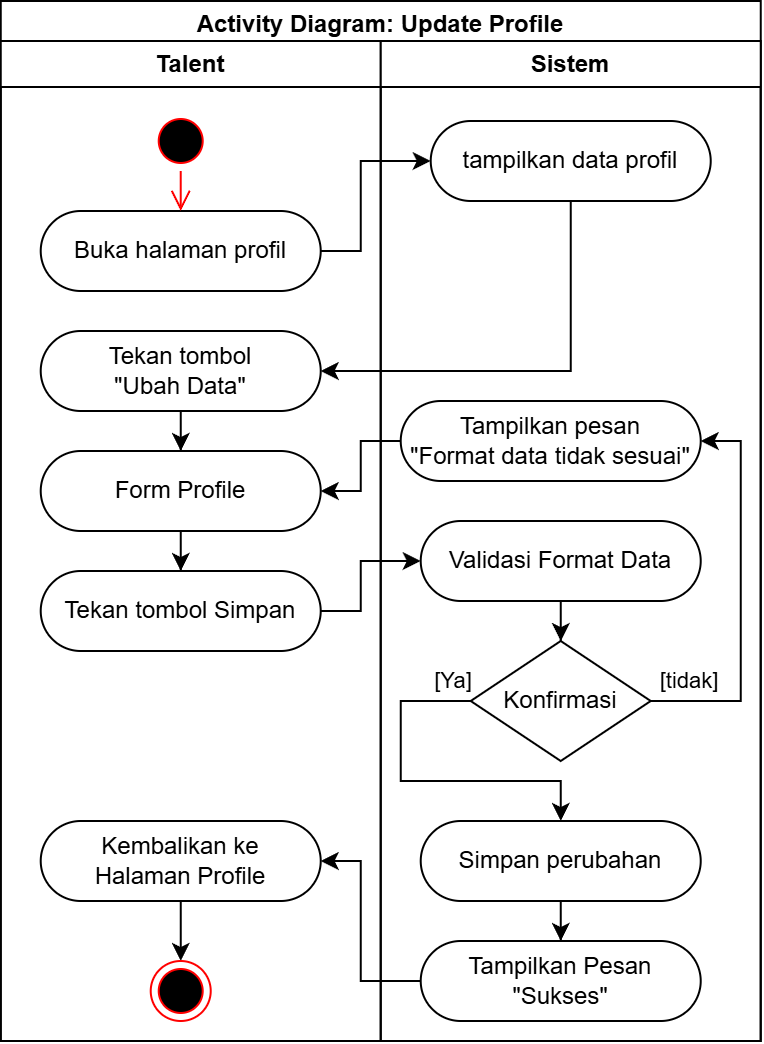

The diagram above was exported from draw.io. Its source (the exported page's mxGraphModel, read from the mxfile embedded in the PNG):
<mxGraphModel dx="1080" dy="-353" grid="1" gridSize="10" guides="1" tooltips="1" connect="1" arrows="1" fold="1" page="1" pageScale="1" pageWidth="850" pageHeight="1100" math="0" shadow="0">
  <root>
    <mxCell id="0" />
    <mxCell id="1" parent="0" />
    <mxCell id="2" parent="1" style="swimlane;whiteSpace=wrap;html=1;" value="Activity Diagram: Update Profile" vertex="1">
      <mxGeometry height="520" width="380" x="1080.8600000000001" y="1560" as="geometry">
        <mxRectangle height="30" width="170" x="480" y="-200" as="alternateBounds" />
      </mxGeometry>
    </mxCell>
    <mxCell id="3" parent="2" style="swimlane;whiteSpace=wrap;html=1;" value="Talent" vertex="1">
      <mxGeometry height="500" width="190" y="20" as="geometry" />
    </mxCell>
    <mxCell id="4" parent="3" style="rounded=1;whiteSpace=wrap;html=1;arcSize=50;" value="Buka halaman profil" vertex="1">
      <mxGeometry height="40" width="140" x="20" y="85" as="geometry" />
    </mxCell>
    <mxCell id="5" parent="3" style="ellipse;html=1;shape=startState;fillColor=#000000;strokeColor=#ff0000;" value="" vertex="1">
      <mxGeometry height="30" width="30" x="75" y="35" as="geometry" />
    </mxCell>
    <mxCell id="6" edge="1" parent="3" source="5" style="edgeStyle=orthogonalEdgeStyle;html=1;verticalAlign=bottom;endArrow=open;endSize=8;strokeColor=#ff0000;rounded=0;" target="4" value="">
      <mxGeometry relative="1" as="geometry">
        <mxPoint x="90" y="125" as="targetPoint" />
      </mxGeometry>
    </mxCell>
    <mxCell id="7" edge="1" parent="3" source="8" style="edgeStyle=orthogonalEdgeStyle;rounded=0;orthogonalLoop=1;jettySize=auto;html=1;" target="10" value="">
      <mxGeometry relative="1" as="geometry" />
    </mxCell>
    <mxCell id="8" parent="3" style="rounded=1;whiteSpace=wrap;html=1;arcSize=50;" value="Tekan tombol&lt;div&gt;&quot;Ubah Data&quot;&lt;/div&gt;" vertex="1">
      <mxGeometry height="40" width="140" x="20" y="145" as="geometry" />
    </mxCell>
    <mxCell id="9" edge="1" parent="3" source="10" style="edgeStyle=orthogonalEdgeStyle;rounded=0;orthogonalLoop=1;jettySize=auto;html=1;" target="11" value="">
      <mxGeometry relative="1" as="geometry" />
    </mxCell>
    <mxCell id="10" parent="3" style="rounded=1;whiteSpace=wrap;html=1;arcSize=50;" value="Form Profile" vertex="1">
      <mxGeometry height="40" width="140" x="20" y="205" as="geometry" />
    </mxCell>
    <mxCell id="11" parent="3" style="rounded=1;whiteSpace=wrap;html=1;arcSize=50;" value="Tekan tombol Simpan" vertex="1">
      <mxGeometry height="40" width="140" x="20" y="265" as="geometry" />
    </mxCell>
    <mxCell id="12" edge="1" parent="3" source="13" style="edgeStyle=orthogonalEdgeStyle;rounded=0;orthogonalLoop=1;jettySize=auto;html=1;" target="14">
      <mxGeometry relative="1" as="geometry" />
    </mxCell>
    <mxCell id="13" parent="3" style="rounded=1;whiteSpace=wrap;html=1;arcSize=50;" value="Kembalikan ke&lt;div&gt;Halaman Profile&lt;/div&gt;" vertex="1">
      <mxGeometry height="40" width="140" x="20" y="390" as="geometry" />
    </mxCell>
    <mxCell id="14" parent="3" style="ellipse;html=1;shape=endState;fillColor=#000000;strokeColor=#ff0000;" value="" vertex="1">
      <mxGeometry height="30" width="30" x="75" y="460" as="geometry" />
    </mxCell>
    <mxCell id="15" parent="2" style="swimlane;whiteSpace=wrap;html=1;" value="Sistem" vertex="1">
      <mxGeometry height="500" width="190" x="190" y="20" as="geometry" />
    </mxCell>
    <mxCell id="16" parent="15" style="rounded=1;whiteSpace=wrap;html=1;arcSize=50;" value="tampilkan data profil" vertex="1">
      <mxGeometry height="40" width="140" x="25" y="40" as="geometry" />
    </mxCell>
    <mxCell id="17" edge="1" parent="15" source="18" style="edgeStyle=orthogonalEdgeStyle;rounded=0;orthogonalLoop=1;jettySize=auto;html=1;" target="24" value="">
      <mxGeometry relative="1" as="geometry">
        <mxPoint x="85" y="300" as="targetPoint" />
      </mxGeometry>
    </mxCell>
    <mxCell id="18" parent="15" style="rounded=1;whiteSpace=wrap;html=1;arcSize=50;" value="Validasi Format Data" vertex="1">
      <mxGeometry height="40" width="140" x="20" y="240" as="geometry" />
    </mxCell>
    <mxCell id="19" edge="1" parent="15" source="24" style="edgeStyle=orthogonalEdgeStyle;rounded=0;orthogonalLoop=1;jettySize=auto;html=1;" value="[tidak]">
      <mxGeometry relative="1" x="-0.8093" y="10" as="geometry">
        <mxPoint as="offset" />
        <Array as="points">
          <mxPoint x="180" y="330" />
          <mxPoint x="180" y="200" />
        </Array>
        <mxPoint x="144.99999999999955" y="339.9999999999998" as="sourcePoint" />
        <mxPoint x="160" y="200" as="targetPoint" />
      </mxGeometry>
    </mxCell>
    <mxCell id="20" edge="1" parent="15" source="24" style="edgeStyle=orthogonalEdgeStyle;rounded=0;orthogonalLoop=1;jettySize=auto;html=1;" target="22" value="[Ya]">
      <mxGeometry relative="1" x="-0.8919" y="-10" as="geometry">
        <mxPoint as="offset" />
        <Array as="points">
          <mxPoint x="10" y="330" />
          <mxPoint x="10" y="370" />
          <mxPoint x="90" y="370" />
        </Array>
        <mxPoint x="85" y="380" as="sourcePoint" />
      </mxGeometry>
    </mxCell>
    <mxCell id="21" edge="1" parent="15" source="22" style="edgeStyle=orthogonalEdgeStyle;rounded=0;orthogonalLoop=1;jettySize=auto;html=1;" target="23" value="">
      <mxGeometry relative="1" as="geometry" />
    </mxCell>
    <mxCell id="22" parent="15" style="rounded=1;whiteSpace=wrap;html=1;arcSize=50;" value="Simpan perubahan" vertex="1">
      <mxGeometry height="40" width="140" x="20" y="390" as="geometry" />
    </mxCell>
    <mxCell id="23" parent="15" style="rounded=1;whiteSpace=wrap;html=1;arcSize=50;" value="Tampilkan Pesan &quot;Sukses&quot;" vertex="1">
      <mxGeometry height="40" width="140" x="20" y="450" as="geometry" />
    </mxCell>
    <mxCell id="24" parent="15" style="rhombus;whiteSpace=wrap;html=1;rounded=1;arcSize=0;" value="Konfirmasi" vertex="1">
      <mxGeometry height="60" width="90" x="45" y="300" as="geometry" />
    </mxCell>
    <mxCell id="25" parent="15" style="rounded=1;whiteSpace=wrap;html=1;arcSize=50;" value="Tampilkan pesan&lt;div&gt;&quot;Format data tidak sesuai&quot;&lt;/div&gt;" vertex="1">
      <mxGeometry height="40" width="150" x="10" y="180" as="geometry" />
    </mxCell>
    <mxCell id="26" edge="1" parent="2" source="4" style="edgeStyle=orthogonalEdgeStyle;rounded=0;orthogonalLoop=1;jettySize=auto;html=1;" target="16">
      <mxGeometry relative="1" as="geometry">
        <Array as="points">
          <mxPoint x="180" y="125" />
          <mxPoint x="180" y="80" />
        </Array>
      </mxGeometry>
    </mxCell>
    <mxCell id="27" edge="1" parent="2" source="16" style="edgeStyle=orthogonalEdgeStyle;rounded=0;orthogonalLoop=1;jettySize=auto;html=1;" target="8">
      <mxGeometry relative="1" as="geometry">
        <Array as="points">
          <mxPoint x="285" y="185" />
        </Array>
      </mxGeometry>
    </mxCell>
    <mxCell id="28" edge="1" parent="2" source="25" style="edgeStyle=orthogonalEdgeStyle;rounded=0;orthogonalLoop=1;jettySize=auto;html=1;" target="10">
      <mxGeometry relative="1" as="geometry">
        <Array as="points">
          <mxPoint x="180" y="220" />
          <mxPoint x="180" y="245" />
        </Array>
      </mxGeometry>
    </mxCell>
    <mxCell id="29" edge="1" parent="2" source="11" style="edgeStyle=orthogonalEdgeStyle;rounded=0;orthogonalLoop=1;jettySize=auto;html=1;" target="18">
      <mxGeometry relative="1" as="geometry">
        <Array as="points">
          <mxPoint x="180" y="305" />
          <mxPoint x="180" y="280" />
        </Array>
      </mxGeometry>
    </mxCell>
    <mxCell id="30" edge="1" parent="2" source="23" style="edgeStyle=orthogonalEdgeStyle;rounded=0;orthogonalLoop=1;jettySize=auto;html=1;" target="13">
      <mxGeometry relative="1" as="geometry">
        <Array as="points">
          <mxPoint x="180" y="490" />
          <mxPoint x="180" y="430" />
        </Array>
      </mxGeometry>
    </mxCell>
  </root>
</mxGraphModel>